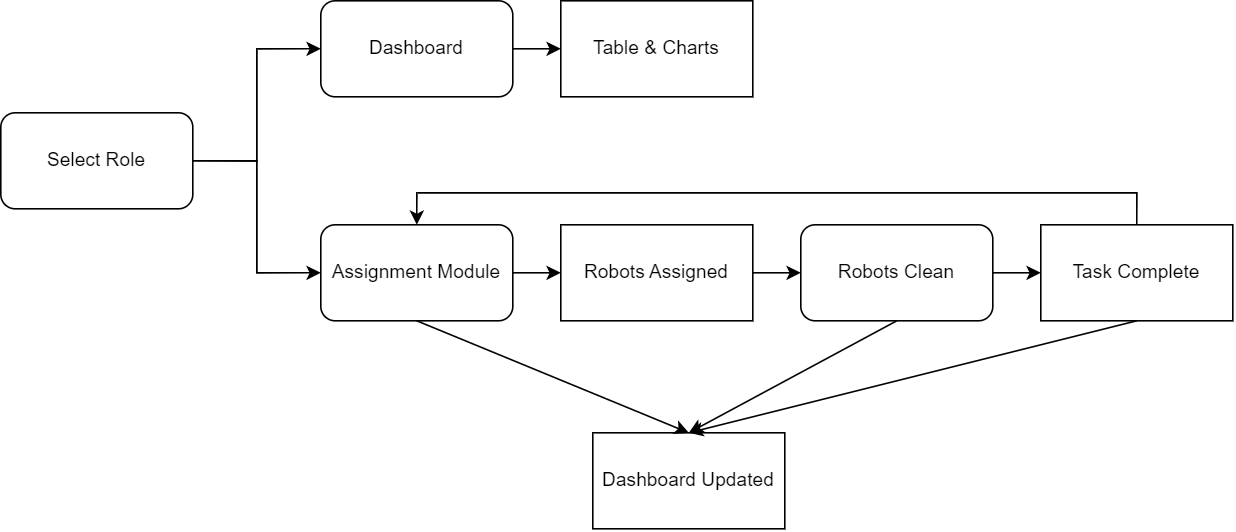

The diagram above was exported from draw.io. Its source (the exported page's mxGraphModel, read from the mxfile embedded in the PNG):
<mxGraphModel dx="869" dy="447" grid="1" gridSize="10" guides="1" tooltips="1" connect="1" arrows="1" fold="1" page="1" pageScale="1" pageWidth="1169" pageHeight="827" math="0" shadow="0">
  <root>
    <mxCell id="0" />
    <mxCell id="1" parent="0" />
    <mxCell id="pqC6IF8L7gujPHbuiWZ2-5" style="edgeStyle=orthogonalEdgeStyle;rounded=0;orthogonalLoop=1;jettySize=auto;html=1;exitX=1;exitY=0.5;exitDx=0;exitDy=0;entryX=0;entryY=0.5;entryDx=0;entryDy=0;" edge="1" parent="1" source="pqC6IF8L7gujPHbuiWZ2-2" target="pqC6IF8L7gujPHbuiWZ2-3">
      <mxGeometry relative="1" as="geometry" />
    </mxCell>
    <mxCell id="pqC6IF8L7gujPHbuiWZ2-6" style="edgeStyle=orthogonalEdgeStyle;rounded=0;orthogonalLoop=1;jettySize=auto;html=1;exitX=1;exitY=0.5;exitDx=0;exitDy=0;entryX=0;entryY=0.5;entryDx=0;entryDy=0;" edge="1" parent="1" source="pqC6IF8L7gujPHbuiWZ2-2" target="pqC6IF8L7gujPHbuiWZ2-4">
      <mxGeometry relative="1" as="geometry" />
    </mxCell>
    <mxCell id="pqC6IF8L7gujPHbuiWZ2-2" value="Select Role" style="rounded=1;whiteSpace=wrap;html=1;" vertex="1" parent="1">
      <mxGeometry x="40" y="290" width="120" height="60" as="geometry" />
    </mxCell>
    <mxCell id="pqC6IF8L7gujPHbuiWZ2-20" style="edgeStyle=orthogonalEdgeStyle;rounded=0;orthogonalLoop=1;jettySize=auto;html=1;exitX=1;exitY=0.5;exitDx=0;exitDy=0;entryX=0;entryY=0.5;entryDx=0;entryDy=0;" edge="1" parent="1" source="pqC6IF8L7gujPHbuiWZ2-3" target="pqC6IF8L7gujPHbuiWZ2-19">
      <mxGeometry relative="1" as="geometry" />
    </mxCell>
    <mxCell id="pqC6IF8L7gujPHbuiWZ2-3" value="Dashboard" style="rounded=1;whiteSpace=wrap;html=1;" vertex="1" parent="1">
      <mxGeometry x="240" y="220" width="120" height="60" as="geometry" />
    </mxCell>
    <mxCell id="pqC6IF8L7gujPHbuiWZ2-8" style="edgeStyle=orthogonalEdgeStyle;rounded=0;orthogonalLoop=1;jettySize=auto;html=1;exitX=1;exitY=0.5;exitDx=0;exitDy=0;entryX=0;entryY=0.5;entryDx=0;entryDy=0;" edge="1" parent="1" source="pqC6IF8L7gujPHbuiWZ2-4" target="pqC6IF8L7gujPHbuiWZ2-7">
      <mxGeometry relative="1" as="geometry" />
    </mxCell>
    <mxCell id="pqC6IF8L7gujPHbuiWZ2-4" value="Assignment Module" style="rounded=1;whiteSpace=wrap;html=1;" vertex="1" parent="1">
      <mxGeometry x="240" y="360" width="120" height="60" as="geometry" />
    </mxCell>
    <mxCell id="pqC6IF8L7gujPHbuiWZ2-10" style="edgeStyle=orthogonalEdgeStyle;rounded=0;orthogonalLoop=1;jettySize=auto;html=1;exitX=1;exitY=0.5;exitDx=0;exitDy=0;entryX=0;entryY=0.5;entryDx=0;entryDy=0;" edge="1" parent="1" source="pqC6IF8L7gujPHbuiWZ2-7" target="pqC6IF8L7gujPHbuiWZ2-9">
      <mxGeometry relative="1" as="geometry" />
    </mxCell>
    <mxCell id="pqC6IF8L7gujPHbuiWZ2-7" value="Robots Assigned" style="rounded=0;whiteSpace=wrap;html=1;" vertex="1" parent="1">
      <mxGeometry x="390" y="360" width="120" height="60" as="geometry" />
    </mxCell>
    <mxCell id="pqC6IF8L7gujPHbuiWZ2-12" style="edgeStyle=orthogonalEdgeStyle;rounded=0;orthogonalLoop=1;jettySize=auto;html=1;exitX=1;exitY=0.5;exitDx=0;exitDy=0;entryX=0;entryY=0.5;entryDx=0;entryDy=0;" edge="1" parent="1" source="pqC6IF8L7gujPHbuiWZ2-9" target="pqC6IF8L7gujPHbuiWZ2-11">
      <mxGeometry relative="1" as="geometry" />
    </mxCell>
    <mxCell id="pqC6IF8L7gujPHbuiWZ2-9" value="Robots Clean" style="rounded=1;whiteSpace=wrap;html=1;" vertex="1" parent="1">
      <mxGeometry x="540" y="360" width="120" height="60" as="geometry" />
    </mxCell>
    <mxCell id="pqC6IF8L7gujPHbuiWZ2-14" style="edgeStyle=orthogonalEdgeStyle;rounded=0;orthogonalLoop=1;jettySize=auto;html=1;exitX=0.5;exitY=0;exitDx=0;exitDy=0;entryX=0.5;entryY=0;entryDx=0;entryDy=0;" edge="1" parent="1" source="pqC6IF8L7gujPHbuiWZ2-11" target="pqC6IF8L7gujPHbuiWZ2-4">
      <mxGeometry relative="1" as="geometry" />
    </mxCell>
    <mxCell id="pqC6IF8L7gujPHbuiWZ2-11" value="Task Complete" style="rounded=0;whiteSpace=wrap;html=1;" vertex="1" parent="1">
      <mxGeometry x="690" y="360" width="120" height="60" as="geometry" />
    </mxCell>
    <mxCell id="pqC6IF8L7gujPHbuiWZ2-15" value="Dashboard Updated" style="rounded=0;whiteSpace=wrap;html=1;" vertex="1" parent="1">
      <mxGeometry x="410" y="490" width="120" height="60" as="geometry" />
    </mxCell>
    <mxCell id="pqC6IF8L7gujPHbuiWZ2-17" value="" style="endArrow=classic;html=1;rounded=0;exitX=0.5;exitY=1;exitDx=0;exitDy=0;entryX=0.5;entryY=0;entryDx=0;entryDy=0;" edge="1" parent="1" source="pqC6IF8L7gujPHbuiWZ2-4" target="pqC6IF8L7gujPHbuiWZ2-15">
      <mxGeometry width="50" height="50" relative="1" as="geometry">
        <mxPoint x="560" y="410" as="sourcePoint" />
        <mxPoint x="610" y="360" as="targetPoint" />
      </mxGeometry>
    </mxCell>
    <mxCell id="pqC6IF8L7gujPHbuiWZ2-18" value="" style="endArrow=classic;html=1;rounded=0;exitX=0.5;exitY=1;exitDx=0;exitDy=0;entryX=0.5;entryY=0;entryDx=0;entryDy=0;" edge="1" parent="1" source="pqC6IF8L7gujPHbuiWZ2-9" target="pqC6IF8L7gujPHbuiWZ2-15">
      <mxGeometry width="50" height="50" relative="1" as="geometry">
        <mxPoint x="560" y="410" as="sourcePoint" />
        <mxPoint x="610" y="360" as="targetPoint" />
      </mxGeometry>
    </mxCell>
    <mxCell id="pqC6IF8L7gujPHbuiWZ2-19" value="Table &amp;amp; Charts" style="rounded=0;whiteSpace=wrap;html=1;" vertex="1" parent="1">
      <mxGeometry x="390" y="220" width="120" height="60" as="geometry" />
    </mxCell>
    <mxCell id="pqC6IF8L7gujPHbuiWZ2-22" value="" style="endArrow=classic;html=1;rounded=0;exitX=0.5;exitY=1;exitDx=0;exitDy=0;entryX=0.5;entryY=0;entryDx=0;entryDy=0;" edge="1" parent="1" source="pqC6IF8L7gujPHbuiWZ2-11" target="pqC6IF8L7gujPHbuiWZ2-15">
      <mxGeometry width="50" height="50" relative="1" as="geometry">
        <mxPoint x="310" y="430" as="sourcePoint" />
        <mxPoint x="480" y="500" as="targetPoint" />
      </mxGeometry>
    </mxCell>
  </root>
</mxGraphModel>